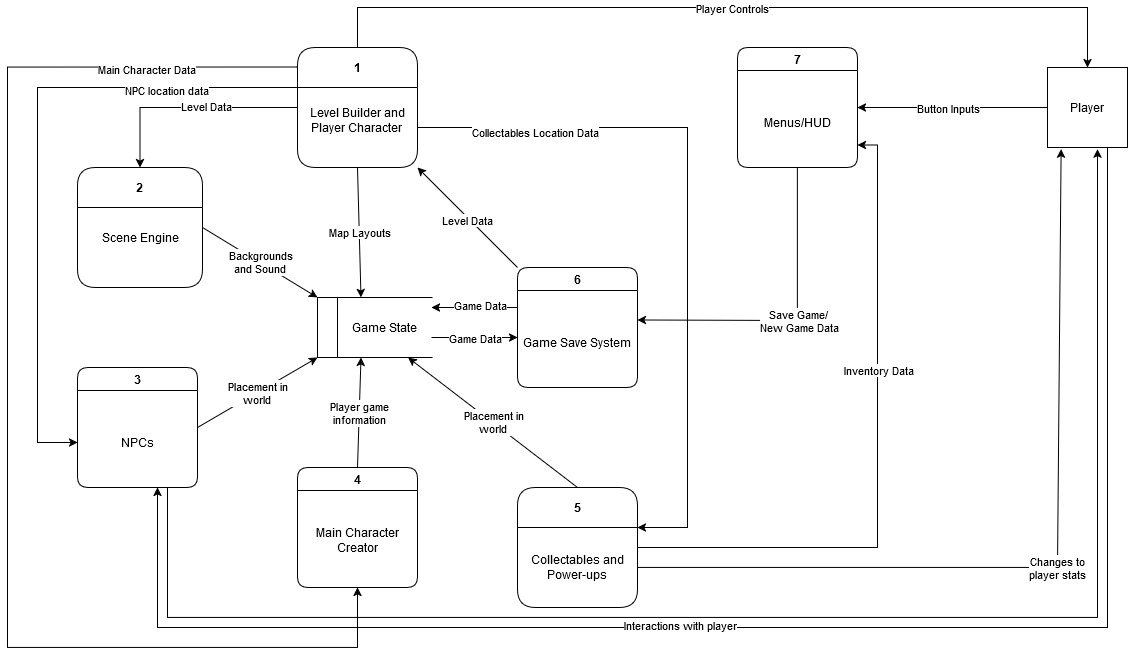

The diagram above was exported from draw.io. Its source (the exported page's mxGraphModel, read from the mxfile embedded in the PNG):
<mxGraphModel dx="1400" dy="671" grid="1" gridSize="10" guides="1" tooltips="1" connect="1" arrows="0" fold="1" page="1" pageScale="1" pageWidth="827" pageHeight="1169" background="#ffffff" math="0" shadow="0">
  <root>
    <mxCell id="0" />
    <mxCell id="1" parent="0" />
    <mxCell id="unYESbmv829yri3Gk-PX-1" value="1" style="swimlane;whiteSpace=wrap;html=1;startSize=40;rounded=1;" vertex="1" parent="1">
      <mxGeometry x="340" y="120" width="120" height="120" as="geometry" />
    </mxCell>
    <mxCell id="unYESbmv829yri3Gk-PX-66" value="&lt;div&gt;Level Builder and&lt;/div&gt;&lt;div&gt;Player Character&lt;br&gt;&lt;/div&gt;&lt;div&gt;&lt;br&gt;&lt;/div&gt;" style="text;html=1;align=center;verticalAlign=middle;whiteSpace=wrap;rounded=0;" vertex="1" parent="unYESbmv829yri3Gk-PX-1">
      <mxGeometry y="40" width="120" height="80" as="geometry" />
    </mxCell>
    <mxCell id="unYESbmv829yri3Gk-PX-3" value="2" style="swimlane;whiteSpace=wrap;html=1;startSize=40;rounded=1;" vertex="1" parent="1">
      <mxGeometry x="120" y="240" width="125" height="120" as="geometry" />
    </mxCell>
    <mxCell id="unYESbmv829yri3Gk-PX-64" value="Scene Engine" style="text;html=1;align=center;verticalAlign=middle;resizable=0;points=[];autosize=1;strokeColor=none;fillColor=none;" vertex="1" parent="unYESbmv829yri3Gk-PX-3">
      <mxGeometry x="12.5" y="55" width="100" height="30" as="geometry" />
    </mxCell>
    <mxCell id="unYESbmv829yri3Gk-PX-4" value="3" style="swimlane;whiteSpace=wrap;html=1;rounded=1;" vertex="1" parent="1">
      <mxGeometry x="120" y="440" width="120" height="120" as="geometry" />
    </mxCell>
    <mxCell id="unYESbmv829yri3Gk-PX-68" value="NPCs" style="text;html=1;align=center;verticalAlign=middle;whiteSpace=wrap;rounded=0;" vertex="1" parent="unYESbmv829yri3Gk-PX-4">
      <mxGeometry y="30" width="120" height="90" as="geometry" />
    </mxCell>
    <mxCell id="unYESbmv829yri3Gk-PX-5" value="4" style="swimlane;whiteSpace=wrap;html=1;rounded=1;" vertex="1" parent="1">
      <mxGeometry x="340" y="540" width="120" height="120" as="geometry" />
    </mxCell>
    <mxCell id="unYESbmv829yri3Gk-PX-69" value="&lt;div&gt;Main Character Creator&lt;/div&gt;" style="text;html=1;align=center;verticalAlign=middle;whiteSpace=wrap;rounded=0;" vertex="1" parent="unYESbmv829yri3Gk-PX-5">
      <mxGeometry y="25" width="120" height="95" as="geometry" />
    </mxCell>
    <mxCell id="unYESbmv829yri3Gk-PX-6" value="6" style="swimlane;whiteSpace=wrap;html=1;rounded=1;startSize=23;" vertex="1" parent="1">
      <mxGeometry x="560" y="340" width="120" height="120" as="geometry" />
    </mxCell>
    <mxCell id="unYESbmv829yri3Gk-PX-71" value="Game Save System" style="text;html=1;align=center;verticalAlign=middle;whiteSpace=wrap;rounded=0;" vertex="1" parent="unYESbmv829yri3Gk-PX-6">
      <mxGeometry y="30" width="120" height="90" as="geometry" />
    </mxCell>
    <mxCell id="unYESbmv829yri3Gk-PX-8" value="7" style="swimlane;whiteSpace=wrap;html=1;rounded=1;" vertex="1" parent="1">
      <mxGeometry x="780" y="120" width="120" height="120" as="geometry" />
    </mxCell>
    <mxCell id="unYESbmv829yri3Gk-PX-72" value="Menus/HUD" style="text;html=1;align=center;verticalAlign=middle;whiteSpace=wrap;rounded=1;" vertex="1" parent="unYESbmv829yri3Gk-PX-8">
      <mxGeometry y="30" width="120" height="90" as="geometry" />
    </mxCell>
    <mxCell id="unYESbmv829yri3Gk-PX-17" value="Player" style="whiteSpace=wrap;html=1;aspect=fixed;" vertex="1" parent="1">
      <mxGeometry x="1090" y="140" width="80" height="80" as="geometry" />
    </mxCell>
    <mxCell id="unYESbmv829yri3Gk-PX-22" value="" style="endArrow=classic;html=1;rounded=0;exitX=0;exitY=0.5;exitDx=0;exitDy=0;entryX=1;entryY=0.5;entryDx=0;entryDy=0;" edge="1" parent="1" source="unYESbmv829yri3Gk-PX-17" target="unYESbmv829yri3Gk-PX-8">
      <mxGeometry width="50" height="50" relative="1" as="geometry">
        <mxPoint x="740" y="460" as="sourcePoint" />
        <mxPoint x="790" y="410" as="targetPoint" />
      </mxGeometry>
    </mxCell>
    <mxCell id="unYESbmv829yri3Gk-PX-96" value="Button Inputs" style="edgeLabel;html=1;align=center;verticalAlign=middle;resizable=0;points=[];" vertex="1" connectable="0" parent="unYESbmv829yri3Gk-PX-22">
      <mxGeometry x="0.0567" relative="1" as="geometry">
        <mxPoint as="offset" />
      </mxGeometry>
    </mxCell>
    <mxCell id="unYESbmv829yri3Gk-PX-24" value="" style="endArrow=classic;html=1;rounded=0;exitX=0.5;exitY=0;exitDx=0;exitDy=0;entryX=0.5;entryY=0;entryDx=0;entryDy=0;" edge="1" parent="1" source="unYESbmv829yri3Gk-PX-1" target="unYESbmv829yri3Gk-PX-17">
      <mxGeometry relative="1" as="geometry">
        <mxPoint x="790" y="350" as="sourcePoint" />
        <mxPoint x="890" y="350" as="targetPoint" />
        <Array as="points">
          <mxPoint x="400" y="80" />
          <mxPoint x="1130" y="80" />
        </Array>
      </mxGeometry>
    </mxCell>
    <mxCell id="unYESbmv829yri3Gk-PX-25" value="Player Controls" style="edgeLabel;resizable=0;html=1;;align=center;verticalAlign=middle;" connectable="0" vertex="1" parent="unYESbmv829yri3Gk-PX-24">
      <mxGeometry relative="1" as="geometry">
        <mxPoint x="-1" as="offset" />
      </mxGeometry>
    </mxCell>
    <mxCell id="unYESbmv829yri3Gk-PX-29" value="" style="endArrow=classic;html=1;rounded=0;exitX=0.5;exitY=1;exitDx=0;exitDy=0;entryX=0;entryY=0.75;entryDx=0;entryDy=0;" edge="1" parent="1" source="unYESbmv829yri3Gk-PX-1" target="unYESbmv829yri3Gk-PX-80">
      <mxGeometry relative="1" as="geometry">
        <mxPoint x="580" y="380" as="sourcePoint" />
        <mxPoint x="400" y="360" as="targetPoint" />
      </mxGeometry>
    </mxCell>
    <mxCell id="unYESbmv829yri3Gk-PX-30" value="Map Layouts" style="edgeLabel;resizable=0;html=1;;align=center;verticalAlign=middle;" connectable="0" vertex="1" parent="unYESbmv829yri3Gk-PX-29">
      <mxGeometry relative="1" as="geometry" />
    </mxCell>
    <mxCell id="unYESbmv829yri3Gk-PX-32" value="" style="endArrow=classic;html=1;rounded=0;exitX=1;exitY=0.5;exitDx=0;exitDy=0;entryX=0;entryY=1;entryDx=0;entryDy=0;" edge="1" parent="1" source="unYESbmv829yri3Gk-PX-3" target="unYESbmv829yri3Gk-PX-79">
      <mxGeometry relative="1" as="geometry">
        <mxPoint x="490" y="410" as="sourcePoint" />
        <mxPoint x="360" y="380" as="targetPoint" />
      </mxGeometry>
    </mxCell>
    <mxCell id="unYESbmv829yri3Gk-PX-33" value="&lt;div&gt;Backgrounds&lt;/div&gt;&lt;div&gt;and Sound&lt;br&gt;&lt;/div&gt;" style="edgeLabel;resizable=0;html=1;;align=center;verticalAlign=middle;" connectable="0" vertex="1" parent="unYESbmv829yri3Gk-PX-32">
      <mxGeometry relative="1" as="geometry" />
    </mxCell>
    <mxCell id="unYESbmv829yri3Gk-PX-35" value="" style="endArrow=classic;html=1;rounded=0;exitX=0.5;exitY=0;exitDx=0;exitDy=0;entryX=1;entryY=0.75;entryDx=0;entryDy=0;" edge="1" parent="1" source="unYESbmv829yri3Gk-PX-5" target="unYESbmv829yri3Gk-PX-80">
      <mxGeometry relative="1" as="geometry">
        <mxPoint x="550" y="500" as="sourcePoint" />
        <mxPoint x="400" y="440" as="targetPoint" />
      </mxGeometry>
    </mxCell>
    <mxCell id="unYESbmv829yri3Gk-PX-36" value="&lt;div&gt;Player game&lt;/div&gt;&lt;div&gt;information&lt;br&gt;&lt;/div&gt;" style="edgeLabel;resizable=0;html=1;;align=center;verticalAlign=middle;" connectable="0" vertex="1" parent="unYESbmv829yri3Gk-PX-35">
      <mxGeometry relative="1" as="geometry" />
    </mxCell>
    <mxCell id="unYESbmv829yri3Gk-PX-40" value="" style="endArrow=classic;html=1;rounded=0;exitX=0.5;exitY=0;exitDx=0;exitDy=0;entryX=0;entryY=0.5;entryDx=0;entryDy=0;" edge="1" parent="1">
      <mxGeometry relative="1" as="geometry">
        <mxPoint x="474" y="410" as="sourcePoint" />
        <mxPoint x="560" y="410" as="targetPoint" />
      </mxGeometry>
    </mxCell>
    <mxCell id="unYESbmv829yri3Gk-PX-41" value="Game Data" style="edgeLabel;resizable=0;html=1;;align=center;verticalAlign=middle;" connectable="0" vertex="1" parent="unYESbmv829yri3Gk-PX-40">
      <mxGeometry relative="1" as="geometry" />
    </mxCell>
    <mxCell id="unYESbmv829yri3Gk-PX-43" value="" style="endArrow=classic;html=1;rounded=0;exitX=0.75;exitY=1;exitDx=0;exitDy=0;entryX=0.625;entryY=1.021;entryDx=0;entryDy=0;entryPerimeter=0;" edge="1" parent="1" source="unYESbmv829yri3Gk-PX-4" target="unYESbmv829yri3Gk-PX-17">
      <mxGeometry width="50" height="50" relative="1" as="geometry">
        <mxPoint x="570" y="680" as="sourcePoint" />
        <mxPoint x="620" y="630" as="targetPoint" />
        <Array as="points">
          <mxPoint x="210" y="690" />
          <mxPoint x="1140" y="690" />
        </Array>
      </mxGeometry>
    </mxCell>
    <mxCell id="unYESbmv829yri3Gk-PX-44" value="" style="endArrow=classic;html=1;rounded=0;exitX=0.75;exitY=1;exitDx=0;exitDy=0;" edge="1" parent="1" source="unYESbmv829yri3Gk-PX-17">
      <mxGeometry width="50" height="50" relative="1" as="geometry">
        <mxPoint x="830" y="450" as="sourcePoint" />
        <mxPoint x="200" y="560" as="targetPoint" />
        <Array as="points">
          <mxPoint x="1150" y="700" />
          <mxPoint x="830" y="700" />
          <mxPoint x="200" y="700" />
        </Array>
      </mxGeometry>
    </mxCell>
    <mxCell id="unYESbmv829yri3Gk-PX-61" value="Interactions with player" style="edgeLabel;html=1;align=center;verticalAlign=middle;resizable=0;points=[];" vertex="1" connectable="0" parent="unYESbmv829yri3Gk-PX-44">
      <mxGeometry x="0.1563" y="-3" relative="1" as="geometry">
        <mxPoint as="offset" />
      </mxGeometry>
    </mxCell>
    <mxCell id="unYESbmv829yri3Gk-PX-94" style="edgeStyle=orthogonalEdgeStyle;rounded=0;orthogonalLoop=1;jettySize=auto;html=1;exitX=1;exitY=0.25;exitDx=0;exitDy=0;entryX=1;entryY=0.75;entryDx=0;entryDy=0;" edge="1" parent="1" source="unYESbmv829yri3Gk-PX-70" target="unYESbmv829yri3Gk-PX-72">
      <mxGeometry relative="1" as="geometry">
        <Array as="points">
          <mxPoint x="920" y="620" />
          <mxPoint x="920" y="218" />
        </Array>
      </mxGeometry>
    </mxCell>
    <mxCell id="unYESbmv829yri3Gk-PX-95" value="Inventory Data" style="edgeLabel;html=1;align=center;verticalAlign=middle;resizable=0;points=[];" vertex="1" connectable="0" parent="unYESbmv829yri3Gk-PX-94">
      <mxGeometry x="0.2628" relative="1" as="geometry">
        <mxPoint as="offset" />
      </mxGeometry>
    </mxCell>
    <mxCell id="unYESbmv829yri3Gk-PX-46" value="5" style="swimlane;whiteSpace=wrap;html=1;startSize=40;rounded=1;" vertex="1" parent="1">
      <mxGeometry x="560" y="560" width="120" height="120" as="geometry" />
    </mxCell>
    <mxCell id="unYESbmv829yri3Gk-PX-70" value="&lt;div&gt;Collectables and&lt;/div&gt;&lt;div&gt;Power-ups&lt;br&gt;&lt;/div&gt;" style="text;html=1;align=center;verticalAlign=middle;whiteSpace=wrap;rounded=0;" vertex="1" parent="unYESbmv829yri3Gk-PX-46">
      <mxGeometry y="40" width="120" height="80" as="geometry" />
    </mxCell>
    <mxCell id="unYESbmv829yri3Gk-PX-48" value="" style="endArrow=classic;html=1;rounded=0;entryX=1;entryY=0.25;entryDx=0;entryDy=0;exitX=0.5;exitY=0;exitDx=0;exitDy=0;" edge="1" parent="1" source="unYESbmv829yri3Gk-PX-46" target="unYESbmv829yri3Gk-PX-80">
      <mxGeometry relative="1" as="geometry">
        <mxPoint x="510" y="560" as="sourcePoint" />
        <mxPoint x="440" y="420" as="targetPoint" />
      </mxGeometry>
    </mxCell>
    <mxCell id="unYESbmv829yri3Gk-PX-49" value="&lt;div&gt;Placement in&lt;/div&gt;&lt;div&gt;world&lt;br&gt;&lt;/div&gt;" style="edgeLabel;resizable=0;html=1;;align=center;verticalAlign=middle;" connectable="0" vertex="1" parent="unYESbmv829yri3Gk-PX-48">
      <mxGeometry relative="1" as="geometry" />
    </mxCell>
    <mxCell id="unYESbmv829yri3Gk-PX-57" value="" style="endArrow=classic;html=1;rounded=0;exitX=1;exitY=0.5;exitDx=0;exitDy=0;entryX=0.17;entryY=1.021;entryDx=0;entryDy=0;entryPerimeter=0;" edge="1" parent="1" source="unYESbmv829yri3Gk-PX-70" target="unYESbmv829yri3Gk-PX-17">
      <mxGeometry relative="1" as="geometry">
        <mxPoint x="710" y="510" as="sourcePoint" />
        <mxPoint x="810" y="510" as="targetPoint" />
        <Array as="points">
          <mxPoint x="1100" y="640" />
        </Array>
      </mxGeometry>
    </mxCell>
    <mxCell id="unYESbmv829yri3Gk-PX-58" value="&lt;div&gt;Changes to&lt;/div&gt;&lt;div&gt;player stats&lt;br&gt;&lt;/div&gt;" style="edgeLabel;resizable=0;html=1;;align=center;verticalAlign=middle;" connectable="0" vertex="1" parent="unYESbmv829yri3Gk-PX-57">
      <mxGeometry relative="1" as="geometry" />
    </mxCell>
    <mxCell id="unYESbmv829yri3Gk-PX-77" value="" style="endArrow=classic;html=1;rounded=0;exitX=1;exitY=0.5;exitDx=0;exitDy=0;entryX=1;entryY=1;entryDx=0;entryDy=0;" edge="1" parent="1" source="unYESbmv829yri3Gk-PX-4" target="unYESbmv829yri3Gk-PX-79">
      <mxGeometry relative="1" as="geometry">
        <mxPoint x="240" y="500" as="sourcePoint" />
        <mxPoint x="330" y="361" as="targetPoint" />
      </mxGeometry>
    </mxCell>
    <mxCell id="unYESbmv829yri3Gk-PX-78" value="&lt;div&gt;Placement in&lt;/div&gt;&lt;div&gt;world&lt;br&gt;&lt;/div&gt;" style="edgeLabel;resizable=0;html=1;;align=center;verticalAlign=middle;" connectable="0" vertex="1" parent="unYESbmv829yri3Gk-PX-77">
      <mxGeometry relative="1" as="geometry" />
    </mxCell>
    <mxCell id="unYESbmv829yri3Gk-PX-79" value="" style="shape=partialRectangle;whiteSpace=wrap;html=1;bottom=1;right=1;left=1;top=0;fillColor=none;routingCenterX=-0.5;direction=south;" vertex="1" parent="1">
      <mxGeometry x="360" y="370" width="54" height="60" as="geometry" />
    </mxCell>
    <mxCell id="unYESbmv829yri3Gk-PX-80" value="Game State" style="shape=partialRectangle;whiteSpace=wrap;html=1;bottom=1;right=1;left=1;top=0;fillColor=none;routingCenterX=-0.5;direction=south;" vertex="1" parent="1">
      <mxGeometry x="380" y="370" width="94" height="60" as="geometry" />
    </mxCell>
    <mxCell id="unYESbmv829yri3Gk-PX-81" value="" style="endArrow=classic;html=1;rounded=0;exitX=0;exitY=0;exitDx=0;exitDy=0;entryX=0;entryY=0;entryDx=0;entryDy=0;" edge="1" parent="1">
      <mxGeometry width="50" height="50" relative="1" as="geometry">
        <mxPoint x="560.0000000000002" y="380" as="sourcePoint" />
        <mxPoint x="474" y="380" as="targetPoint" />
      </mxGeometry>
    </mxCell>
    <mxCell id="unYESbmv829yri3Gk-PX-97" value="Game Data" style="edgeLabel;html=1;align=center;verticalAlign=middle;resizable=0;points=[];" vertex="1" connectable="0" parent="unYESbmv829yri3Gk-PX-81">
      <mxGeometry x="-0.1064" y="-3" relative="1" as="geometry">
        <mxPoint as="offset" />
      </mxGeometry>
    </mxCell>
    <mxCell id="unYESbmv829yri3Gk-PX-83" value="" style="endArrow=classic;html=1;rounded=0;exitX=0.5;exitY=1;exitDx=0;exitDy=0;entryX=1;entryY=0.25;entryDx=0;entryDy=0;" edge="1" parent="1" source="unYESbmv829yri3Gk-PX-72" target="unYESbmv829yri3Gk-PX-71">
      <mxGeometry width="50" height="50" relative="1" as="geometry">
        <mxPoint x="670" y="400" as="sourcePoint" />
        <mxPoint x="720" y="350" as="targetPoint" />
        <Array as="points">
          <mxPoint x="840" y="393" />
        </Array>
      </mxGeometry>
    </mxCell>
    <mxCell id="unYESbmv829yri3Gk-PX-84" value="&lt;div&gt;Save Game/&amp;nbsp;&lt;/div&gt;&lt;div&gt;New Game Data&lt;/div&gt;" style="edgeLabel;html=1;align=center;verticalAlign=middle;resizable=0;points=[];" vertex="1" connectable="0" parent="unYESbmv829yri3Gk-PX-83">
      <mxGeometry x="-0.0314" y="1" relative="1" as="geometry">
        <mxPoint y="1" as="offset" />
      </mxGeometry>
    </mxCell>
    <mxCell id="unYESbmv829yri3Gk-PX-85" value="" style="endArrow=classic;html=1;rounded=0;exitX=0;exitY=0;exitDx=0;exitDy=0;entryX=1;entryY=1;entryDx=0;entryDy=0;" edge="1" parent="1" source="unYESbmv829yri3Gk-PX-6" target="unYESbmv829yri3Gk-PX-66">
      <mxGeometry width="50" height="50" relative="1" as="geometry">
        <mxPoint x="670" y="400" as="sourcePoint" />
        <mxPoint x="720" y="350" as="targetPoint" />
      </mxGeometry>
    </mxCell>
    <mxCell id="unYESbmv829yri3Gk-PX-86" value="&lt;div&gt;Level Data&lt;br&gt;&lt;/div&gt;" style="edgeLabel;html=1;align=center;verticalAlign=middle;resizable=0;points=[];" vertex="1" connectable="0" parent="unYESbmv829yri3Gk-PX-85">
      <mxGeometry x="-0.0177" y="2" relative="1" as="geometry">
        <mxPoint as="offset" />
      </mxGeometry>
    </mxCell>
    <mxCell id="unYESbmv829yri3Gk-PX-88" style="edgeStyle=orthogonalEdgeStyle;rounded=0;orthogonalLoop=1;jettySize=auto;html=1;exitX=0;exitY=0.25;exitDx=0;exitDy=0;entryX=0.5;entryY=0;entryDx=0;entryDy=0;" edge="1" parent="1" source="unYESbmv829yri3Gk-PX-66" target="unYESbmv829yri3Gk-PX-3">
      <mxGeometry relative="1" as="geometry" />
    </mxCell>
    <mxCell id="unYESbmv829yri3Gk-PX-89" value="Level Data" style="edgeLabel;html=1;align=center;verticalAlign=middle;resizable=0;points=[];" vertex="1" connectable="0" parent="unYESbmv829yri3Gk-PX-88">
      <mxGeometry x="-0.1546" y="-2" relative="1" as="geometry">
        <mxPoint as="offset" />
      </mxGeometry>
    </mxCell>
    <mxCell id="unYESbmv829yri3Gk-PX-90" style="edgeStyle=orthogonalEdgeStyle;rounded=0;orthogonalLoop=1;jettySize=auto;html=1;exitX=-0.007;exitY=0.163;exitDx=0;exitDy=0;entryX=0.5;entryY=1;entryDx=0;entryDy=0;exitPerimeter=0;" edge="1" parent="1" source="unYESbmv829yri3Gk-PX-1" target="unYESbmv829yri3Gk-PX-69">
      <mxGeometry relative="1" as="geometry">
        <Array as="points">
          <mxPoint x="50" y="140" />
          <mxPoint x="50" y="720" />
          <mxPoint x="400" y="720" />
        </Array>
      </mxGeometry>
    </mxCell>
    <mxCell id="unYESbmv829yri3Gk-PX-99" value="Main Character Data" style="edgeLabel;html=1;align=center;verticalAlign=middle;resizable=0;points=[];" vertex="1" connectable="0" parent="unYESbmv829yri3Gk-PX-90">
      <mxGeometry x="-0.7644" y="2" relative="1" as="geometry">
        <mxPoint as="offset" />
      </mxGeometry>
    </mxCell>
    <mxCell id="unYESbmv829yri3Gk-PX-91" style="edgeStyle=orthogonalEdgeStyle;rounded=0;orthogonalLoop=1;jettySize=auto;html=1;exitX=0;exitY=0;exitDx=0;exitDy=0;entryX=0;entryY=0.5;entryDx=0;entryDy=0;" edge="1" parent="1" source="unYESbmv829yri3Gk-PX-66" target="unYESbmv829yri3Gk-PX-68">
      <mxGeometry relative="1" as="geometry">
        <Array as="points">
          <mxPoint x="80" y="160" />
          <mxPoint x="80" y="515" />
        </Array>
      </mxGeometry>
    </mxCell>
    <mxCell id="unYESbmv829yri3Gk-PX-98" value="NPC location data" style="edgeLabel;html=1;align=center;verticalAlign=middle;resizable=0;points=[];" vertex="1" connectable="0" parent="unYESbmv829yri3Gk-PX-91">
      <mxGeometry x="-0.5992" y="2" relative="1" as="geometry">
        <mxPoint as="offset" />
      </mxGeometry>
    </mxCell>
    <mxCell id="unYESbmv829yri3Gk-PX-92" style="edgeStyle=orthogonalEdgeStyle;rounded=0;orthogonalLoop=1;jettySize=auto;html=1;exitX=1;exitY=0.5;exitDx=0;exitDy=0;entryX=1;entryY=0;entryDx=0;entryDy=0;" edge="1" parent="1" source="unYESbmv829yri3Gk-PX-66" target="unYESbmv829yri3Gk-PX-70">
      <mxGeometry relative="1" as="geometry">
        <Array as="points">
          <mxPoint x="730" y="200" />
          <mxPoint x="730" y="600" />
        </Array>
      </mxGeometry>
    </mxCell>
    <mxCell id="unYESbmv829yri3Gk-PX-93" value="Collectables Location Data" style="edgeLabel;html=1;align=center;verticalAlign=middle;resizable=0;points=[];" vertex="1" connectable="0" parent="unYESbmv829yri3Gk-PX-92">
      <mxGeometry x="-0.6742" y="-4" relative="1" as="geometry">
        <mxPoint as="offset" />
      </mxGeometry>
    </mxCell>
  </root>
</mxGraphModel>